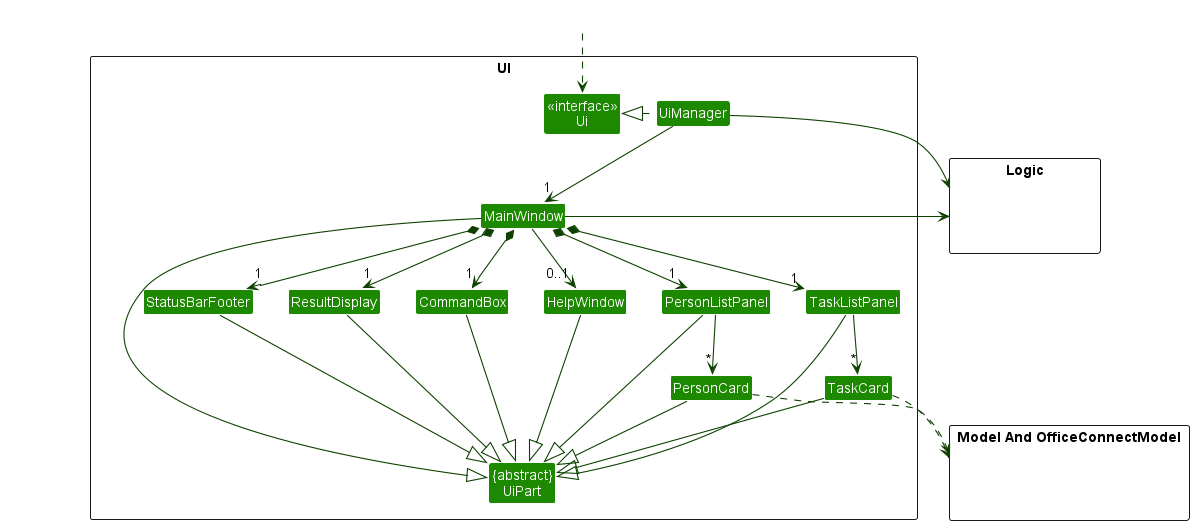

The diagram above was rendered by PlantUML. Its source (embedded in the PNG):
@startuml
!include style.puml
skinparam arrowThickness 1.1
skinparam arrowColor UI_COLOR_T4
skinparam classBackgroundColor UI_COLOR

package UI <<Rectangle>>{
Class "<<interface>>\nUi" as Ui
Class "{abstract}\nUiPart" as UiPart
Class UiManager
Class MainWindow
Class HelpWindow
Class ResultDisplay
Class PersonListPanel
Class TaskListPanel
Class PersonCard
Class TaskCard
Class StatusBarFooter
Class CommandBox
}

package "Model And OfficeConnectModel" as Model <<Rectangle>> {
Class HiddenModel #FFFFFF
}

package Logic <<Rectangle>> {
Class HiddenLogic #FFFFFF
}


Class HiddenOutside #FFFFFF
HiddenOutside ..> Ui

UiManager .left.|> Ui
UiManager -down-> "1" MainWindow
MainWindow *-down->  "1" CommandBox
MainWindow *-down-> "1" ResultDisplay
MainWindow *-down-> "1" PersonListPanel
MainWindow *-down-> "1" TaskListPanel
MainWindow *-down-> "1" StatusBarFooter
MainWindow --> "0..1" HelpWindow

PersonListPanel -down-> "*" PersonCard
TaskListPanel -down-> "*" TaskCard

MainWindow -left-|> UiPart

ResultDisplay --|> UiPart
CommandBox --|> UiPart
PersonListPanel --|> UiPart
TaskListPanel --|> UiPart
PersonCard --|> UiPart
TaskCard --|> UiPart
StatusBarFooter --|> UiPart
HelpWindow --|> UiPart

PersonCard ..> Model
TaskCard ..> Model
UiManager -right-> Logic
MainWindow -left-> Logic

PersonListPanel -[hidden]left- HelpWindow
HelpWindow -[hidden]left- CommandBox
CommandBox -[hidden]left- ResultDisplay
ResultDisplay -[hidden]left- StatusBarFooter

MainWindow -[hidden]-|> UiPart
@enduml